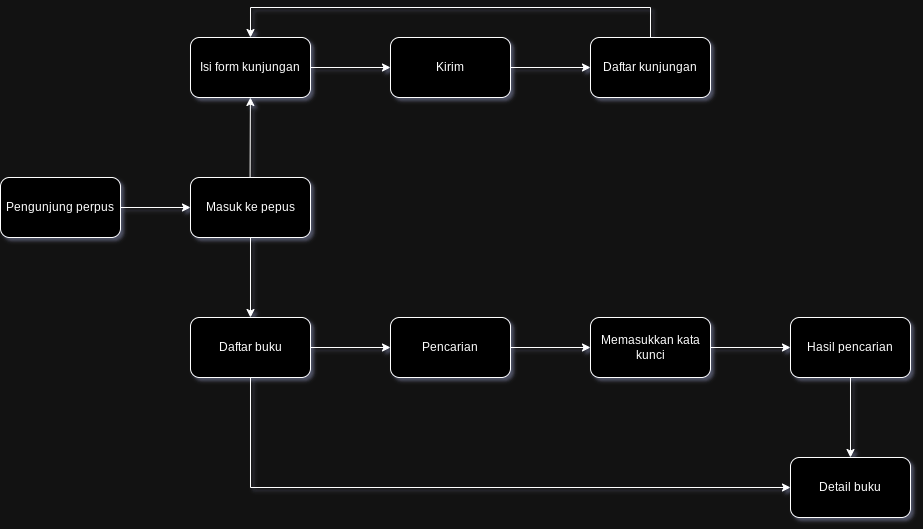

The diagram above was exported from draw.io. Its source (the exported page's mxGraphModel, read from the mxfile embedded in the PNG):
<mxGraphModel dx="1473" dy="777" grid="1" gridSize="10" guides="1" tooltips="1" connect="1" arrows="1" fold="1" page="1" pageScale="1" pageWidth="827" pageHeight="1169" math="0" shadow="0">
  <root>
    <mxCell id="0" />
    <mxCell id="1" parent="0" />
    <mxCell id="16PZV2hfFDDMIsHrJzWQ-1" value="Pengunjung perpus" style="rounded=1;whiteSpace=wrap;html=1;" vertex="1" parent="1">
      <mxGeometry x="50" y="250" width="120" height="60" as="geometry" />
    </mxCell>
    <mxCell id="16PZV2hfFDDMIsHrJzWQ-2" value="" style="endArrow=classic;html=1;rounded=0;exitX=1;exitY=0.5;exitDx=0;exitDy=0;entryX=0;entryY=0.5;entryDx=0;entryDy=0;" edge="1" parent="1" source="16PZV2hfFDDMIsHrJzWQ-1" target="16PZV2hfFDDMIsHrJzWQ-3">
      <mxGeometry width="50" height="50" relative="1" as="geometry">
        <mxPoint x="260" y="270" as="sourcePoint" />
        <mxPoint x="240" y="280" as="targetPoint" />
      </mxGeometry>
    </mxCell>
    <mxCell id="16PZV2hfFDDMIsHrJzWQ-3" value="Masuk ke pepus" style="rounded=1;whiteSpace=wrap;html=1;" vertex="1" parent="1">
      <mxGeometry x="240" y="250" width="120" height="60" as="geometry" />
    </mxCell>
    <mxCell id="16PZV2hfFDDMIsHrJzWQ-4" value="" style="endArrow=classic;html=1;rounded=0;exitX=0.5;exitY=0;exitDx=0;exitDy=0;" edge="1" parent="1" target="16PZV2hfFDDMIsHrJzWQ-5">
      <mxGeometry width="50" height="50" relative="1" as="geometry">
        <mxPoint x="299.6" y="250" as="sourcePoint" />
        <mxPoint x="299.6" y="180" as="targetPoint" />
      </mxGeometry>
    </mxCell>
    <mxCell id="16PZV2hfFDDMIsHrJzWQ-12" value="" style="edgeStyle=orthogonalEdgeStyle;rounded=0;orthogonalLoop=1;jettySize=auto;html=1;" edge="1" parent="1" source="16PZV2hfFDDMIsHrJzWQ-5" target="16PZV2hfFDDMIsHrJzWQ-11">
      <mxGeometry relative="1" as="geometry" />
    </mxCell>
    <mxCell id="16PZV2hfFDDMIsHrJzWQ-5" value="Isi form kunjungan" style="rounded=1;whiteSpace=wrap;html=1;" vertex="1" parent="1">
      <mxGeometry x="240" y="110" width="120" height="60" as="geometry" />
    </mxCell>
    <mxCell id="16PZV2hfFDDMIsHrJzWQ-6" value="" style="endArrow=classic;html=1;rounded=0;exitX=0.5;exitY=1;exitDx=0;exitDy=0;" edge="1" parent="1" source="16PZV2hfFDDMIsHrJzWQ-3" target="16PZV2hfFDDMIsHrJzWQ-7">
      <mxGeometry width="50" height="50" relative="1" as="geometry">
        <mxPoint x="299.6" y="320" as="sourcePoint" />
        <mxPoint x="300" y="390" as="targetPoint" />
      </mxGeometry>
    </mxCell>
    <mxCell id="16PZV2hfFDDMIsHrJzWQ-18" value="" style="edgeStyle=orthogonalEdgeStyle;rounded=0;orthogonalLoop=1;jettySize=auto;html=1;" edge="1" parent="1" source="16PZV2hfFDDMIsHrJzWQ-7" target="16PZV2hfFDDMIsHrJzWQ-17">
      <mxGeometry relative="1" as="geometry" />
    </mxCell>
    <mxCell id="16PZV2hfFDDMIsHrJzWQ-7" value="Daftar buku" style="rounded=1;whiteSpace=wrap;html=1;" vertex="1" parent="1">
      <mxGeometry x="240" y="390" width="120" height="60" as="geometry" />
    </mxCell>
    <mxCell id="16PZV2hfFDDMIsHrJzWQ-14" value="" style="edgeStyle=orthogonalEdgeStyle;rounded=0;orthogonalLoop=1;jettySize=auto;html=1;" edge="1" parent="1" source="16PZV2hfFDDMIsHrJzWQ-11" target="16PZV2hfFDDMIsHrJzWQ-13">
      <mxGeometry relative="1" as="geometry" />
    </mxCell>
    <mxCell id="16PZV2hfFDDMIsHrJzWQ-11" value="Kirim" style="whiteSpace=wrap;html=1;rounded=1;" vertex="1" parent="1">
      <mxGeometry x="440" y="110" width="120" height="60" as="geometry" />
    </mxCell>
    <mxCell id="16PZV2hfFDDMIsHrJzWQ-13" value="Daftar kunjungan&lt;br&gt;" style="whiteSpace=wrap;html=1;rounded=1;" vertex="1" parent="1">
      <mxGeometry x="640" y="110" width="120" height="60" as="geometry" />
    </mxCell>
    <mxCell id="16PZV2hfFDDMIsHrJzWQ-15" value="" style="endArrow=classic;html=1;rounded=0;exitX=0.5;exitY=0;exitDx=0;exitDy=0;entryX=0.5;entryY=0;entryDx=0;entryDy=0;" edge="1" parent="1" source="16PZV2hfFDDMIsHrJzWQ-13" target="16PZV2hfFDDMIsHrJzWQ-5">
      <mxGeometry width="50" height="50" relative="1" as="geometry">
        <mxPoint x="720" y="110" as="sourcePoint" />
        <mxPoint x="290" y="110" as="targetPoint" />
        <Array as="points">
          <mxPoint x="700" y="80" />
          <mxPoint x="300" y="80" />
        </Array>
      </mxGeometry>
    </mxCell>
    <mxCell id="16PZV2hfFDDMIsHrJzWQ-20" value="" style="edgeStyle=orthogonalEdgeStyle;rounded=0;orthogonalLoop=1;jettySize=auto;html=1;" edge="1" parent="1" source="16PZV2hfFDDMIsHrJzWQ-17" target="16PZV2hfFDDMIsHrJzWQ-19">
      <mxGeometry relative="1" as="geometry" />
    </mxCell>
    <mxCell id="16PZV2hfFDDMIsHrJzWQ-17" value="Pencarian" style="whiteSpace=wrap;html=1;rounded=1;" vertex="1" parent="1">
      <mxGeometry x="440" y="390" width="120" height="60" as="geometry" />
    </mxCell>
    <mxCell id="16PZV2hfFDDMIsHrJzWQ-22" value="" style="edgeStyle=orthogonalEdgeStyle;rounded=0;orthogonalLoop=1;jettySize=auto;html=1;" edge="1" parent="1" source="16PZV2hfFDDMIsHrJzWQ-19" target="16PZV2hfFDDMIsHrJzWQ-21">
      <mxGeometry relative="1" as="geometry" />
    </mxCell>
    <mxCell id="16PZV2hfFDDMIsHrJzWQ-19" value="Memasukkan kata kunci" style="whiteSpace=wrap;html=1;rounded=1;" vertex="1" parent="1">
      <mxGeometry x="640" y="390" width="120" height="60" as="geometry" />
    </mxCell>
    <mxCell id="16PZV2hfFDDMIsHrJzWQ-24" value="" style="edgeStyle=orthogonalEdgeStyle;rounded=0;orthogonalLoop=1;jettySize=auto;html=1;" edge="1" parent="1" source="16PZV2hfFDDMIsHrJzWQ-21" target="16PZV2hfFDDMIsHrJzWQ-23">
      <mxGeometry relative="1" as="geometry" />
    </mxCell>
    <mxCell id="16PZV2hfFDDMIsHrJzWQ-21" value="Hasil pencarian" style="whiteSpace=wrap;html=1;rounded=1;" vertex="1" parent="1">
      <mxGeometry x="840" y="390" width="120" height="60" as="geometry" />
    </mxCell>
    <mxCell id="16PZV2hfFDDMIsHrJzWQ-23" value="Detail buku" style="whiteSpace=wrap;html=1;rounded=1;" vertex="1" parent="1">
      <mxGeometry x="840" y="530" width="120" height="60" as="geometry" />
    </mxCell>
    <mxCell id="16PZV2hfFDDMIsHrJzWQ-27" value="" style="endArrow=classic;html=1;rounded=0;exitX=0.5;exitY=1;exitDx=0;exitDy=0;entryX=0;entryY=0.5;entryDx=0;entryDy=0;" edge="1" parent="1" source="16PZV2hfFDDMIsHrJzWQ-7" target="16PZV2hfFDDMIsHrJzWQ-23">
      <mxGeometry width="50" height="50" relative="1" as="geometry">
        <mxPoint x="490" y="580" as="sourcePoint" />
        <mxPoint x="540" y="530" as="targetPoint" />
        <Array as="points">
          <mxPoint x="300" y="560" />
        </Array>
      </mxGeometry>
    </mxCell>
  </root>
</mxGraphModel>